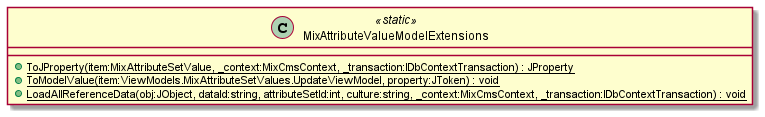

The diagram above was rendered by PlantUML. Its source (embedded in the PNG):
@startuml
class MixAttributeValueModelExtensions <<static>> {
    + {static} ToJProperty(item:MixAttributeSetValue, _context:MixCmsContext, _transaction:IDbContextTransaction) : JProperty
    + {static} ToModelValue(item:ViewModels.MixAttributeSetValues.UpdateViewModel, property:JToken) : void
    + {static} LoadAllReferenceData(obj:JObject, dataId:string, attributeSetId:int, culture:string, _context:MixCmsContext, _transaction:IDbContextTransaction) : void
}
@enduml